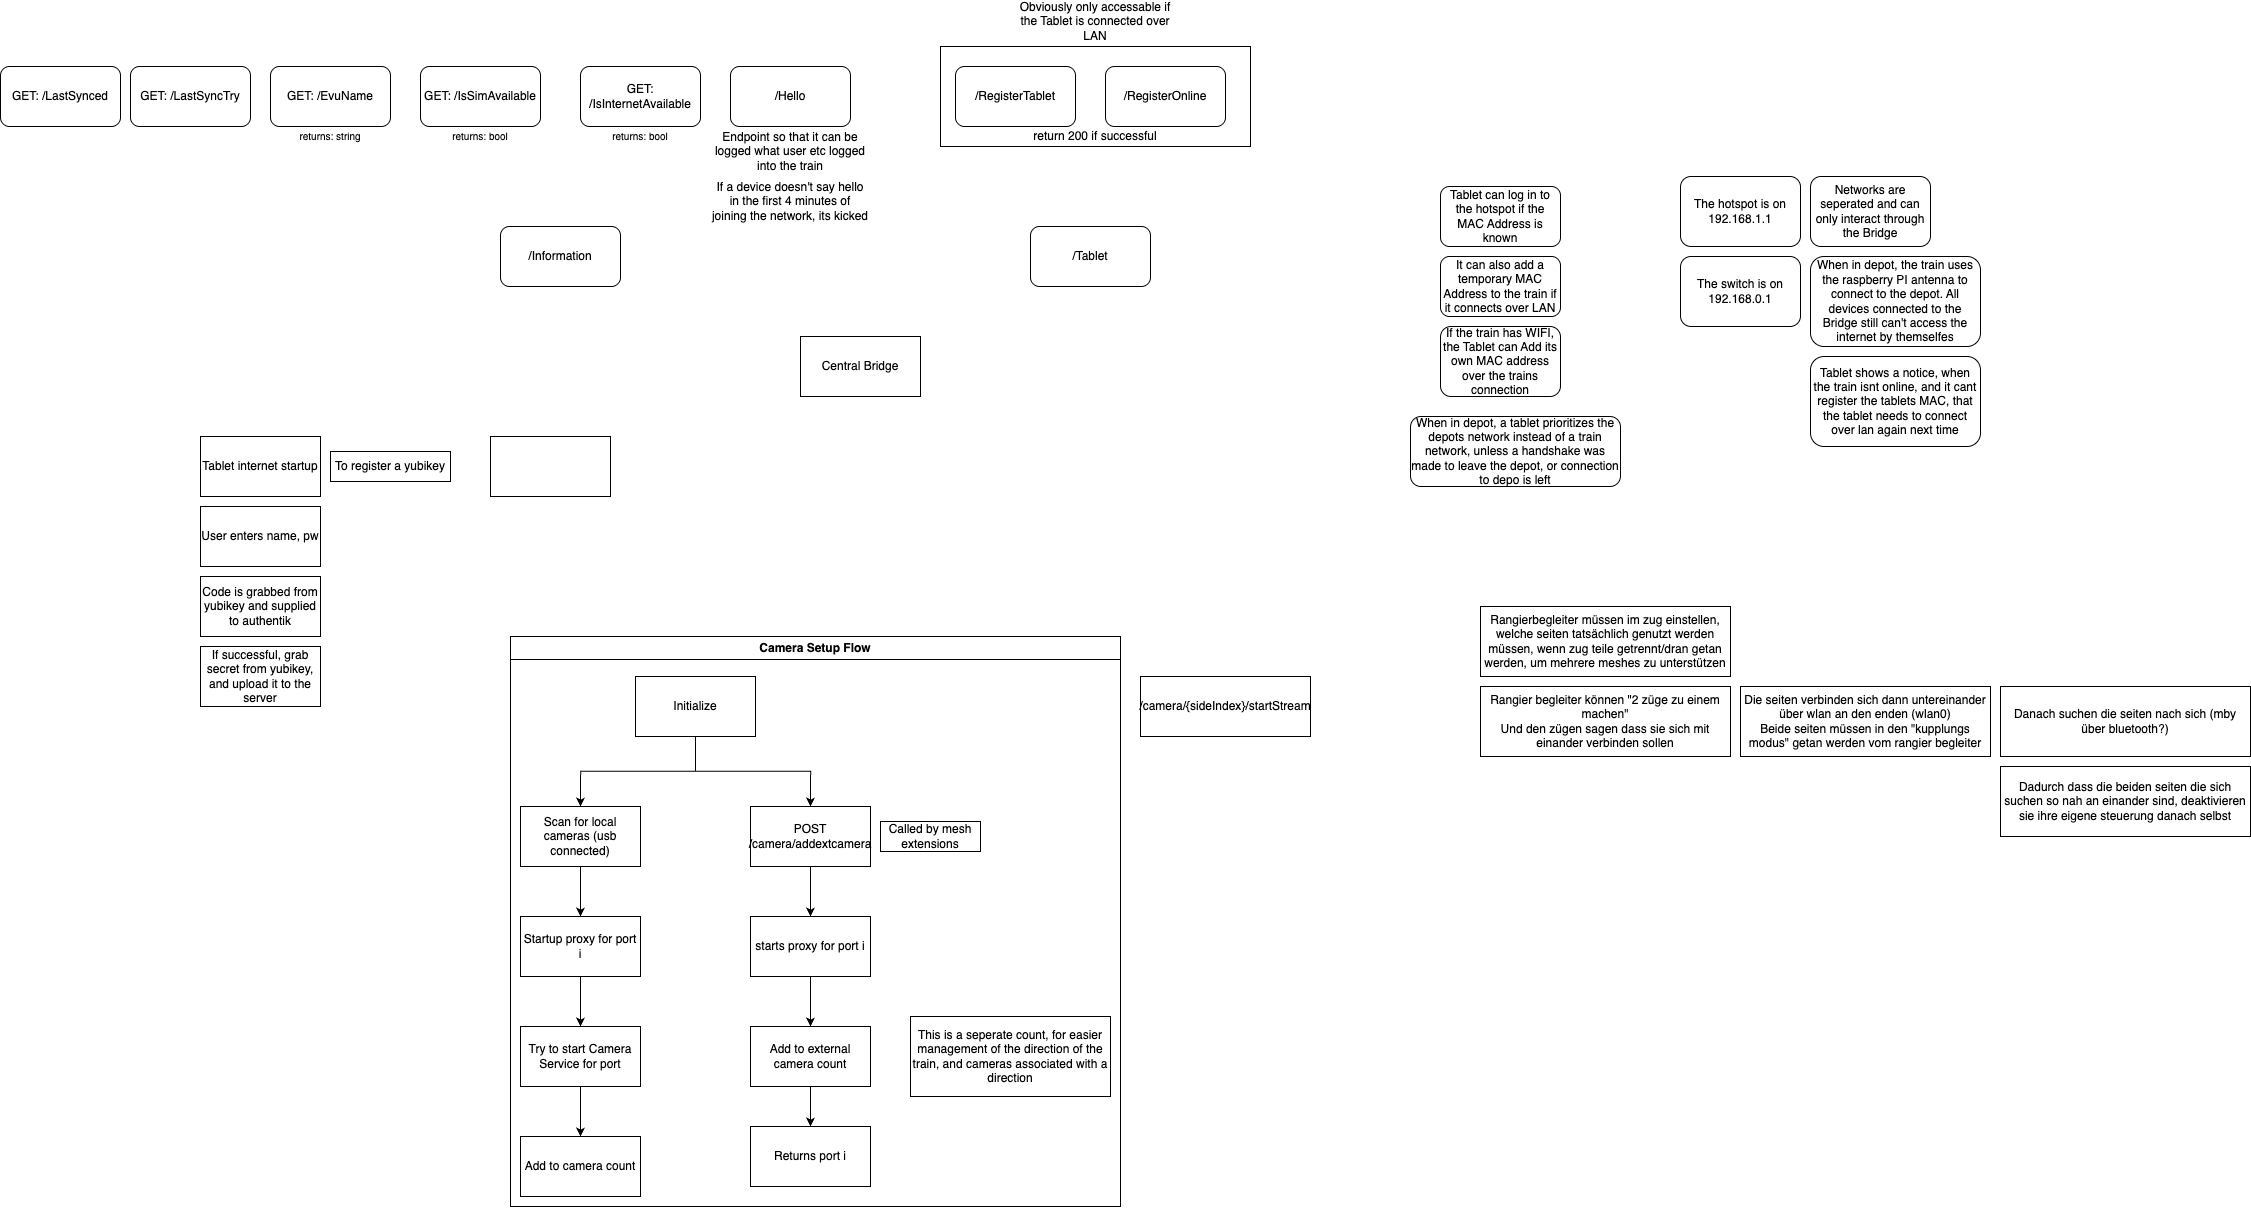

The diagram above was exported from draw.io. Its source (the exported page's mxGraphModel, read from the mxfile embedded in the PNG):
<mxGraphModel dx="4877" dy="3054" grid="1" gridSize="10" guides="1" tooltips="1" connect="1" arrows="1" fold="1" page="1" pageScale="1" pageWidth="1920" pageHeight="1200" math="0" shadow="0">
  <root>
    <mxCell id="0" />
    <mxCell id="1" parent="0" />
    <mxCell id="D0AqdsrFLwhoFKeQuo0Y-23" value="" style="rounded=0;whiteSpace=wrap;html=1;" parent="1" vertex="1">
      <mxGeometry x="880" y="230" width="310" height="100" as="geometry" />
    </mxCell>
    <mxCell id="D0AqdsrFLwhoFKeQuo0Y-1" value="Central Bridge" style="rounded=0;whiteSpace=wrap;html=1;" parent="1" vertex="1">
      <mxGeometry x="740" y="520" width="120" height="60" as="geometry" />
    </mxCell>
    <mxCell id="D0AqdsrFLwhoFKeQuo0Y-2" value="/Information" style="rounded=1;whiteSpace=wrap;html=1;" parent="1" vertex="1">
      <mxGeometry x="440" y="410" width="120" height="60" as="geometry" />
    </mxCell>
    <mxCell id="D0AqdsrFLwhoFKeQuo0Y-4" value="GET: /EvuName" style="rounded=1;whiteSpace=wrap;html=1;" parent="1" vertex="1">
      <mxGeometry x="210" y="250" width="120" height="60" as="geometry" />
    </mxCell>
    <mxCell id="D0AqdsrFLwhoFKeQuo0Y-5" value="GET: /IsSimAvailable" style="rounded=1;whiteSpace=wrap;html=1;" parent="1" vertex="1">
      <mxGeometry x="360" y="250" width="120" height="60" as="geometry" />
    </mxCell>
    <mxCell id="D0AqdsrFLwhoFKeQuo0Y-6" value="GET: /IsInternetAvailable" style="rounded=1;whiteSpace=wrap;html=1;" parent="1" vertex="1">
      <mxGeometry x="520" y="250" width="120" height="60" as="geometry" />
    </mxCell>
    <mxCell id="D0AqdsrFLwhoFKeQuo0Y-7" value="&lt;font style=&quot;font-size: 10px;&quot;&gt;returns: string&lt;/font&gt;" style="text;html=1;align=center;verticalAlign=middle;whiteSpace=wrap;rounded=0;" parent="1" vertex="1">
      <mxGeometry x="210" y="310" width="120" height="20" as="geometry" />
    </mxCell>
    <mxCell id="D0AqdsrFLwhoFKeQuo0Y-8" value="&lt;font style=&quot;font-size: 10px;&quot;&gt;returns: bool&lt;/font&gt;" style="text;html=1;align=center;verticalAlign=middle;whiteSpace=wrap;rounded=0;" parent="1" vertex="1">
      <mxGeometry x="360" y="310" width="120" height="20" as="geometry" />
    </mxCell>
    <mxCell id="D0AqdsrFLwhoFKeQuo0Y-9" value="&lt;font style=&quot;font-size: 10px;&quot;&gt;returns: bool&lt;/font&gt;" style="text;html=1;align=center;verticalAlign=middle;whiteSpace=wrap;rounded=0;" parent="1" vertex="1">
      <mxGeometry x="520" y="310" width="120" height="20" as="geometry" />
    </mxCell>
    <mxCell id="D0AqdsrFLwhoFKeQuo0Y-10" value="Tablet can log in to the hotspot if the MAC Address is known" style="rounded=1;whiteSpace=wrap;html=1;" parent="1" vertex="1">
      <mxGeometry x="1380" y="370" width="120" height="60" as="geometry" />
    </mxCell>
    <mxCell id="D0AqdsrFLwhoFKeQuo0Y-11" value="It can also add a temporary MAC Address to the train if it connects over LAN" style="rounded=1;whiteSpace=wrap;html=1;" parent="1" vertex="1">
      <mxGeometry x="1380" y="440" width="120" height="60" as="geometry" />
    </mxCell>
    <mxCell id="D0AqdsrFLwhoFKeQuo0Y-12" value="If the train has WIFI, the Tablet can Add its own MAC address over the trains connection" style="rounded=1;whiteSpace=wrap;html=1;" parent="1" vertex="1">
      <mxGeometry x="1380" y="510" width="120" height="70" as="geometry" />
    </mxCell>
    <mxCell id="D0AqdsrFLwhoFKeQuo0Y-13" value="The hotspot is on 192.168.1.1" style="rounded=1;whiteSpace=wrap;html=1;" parent="1" vertex="1">
      <mxGeometry x="1620" y="360" width="120" height="70" as="geometry" />
    </mxCell>
    <mxCell id="D0AqdsrFLwhoFKeQuo0Y-14" value="The switch is on 192.168.0.1" style="rounded=1;whiteSpace=wrap;html=1;" parent="1" vertex="1">
      <mxGeometry x="1620" y="440" width="120" height="70" as="geometry" />
    </mxCell>
    <mxCell id="D0AqdsrFLwhoFKeQuo0Y-15" value="Networks are seperated and can only interact through the Bridge" style="rounded=1;whiteSpace=wrap;html=1;" parent="1" vertex="1">
      <mxGeometry x="1750" y="360" width="120" height="70" as="geometry" />
    </mxCell>
    <mxCell id="D0AqdsrFLwhoFKeQuo0Y-16" value="/Tablet" style="rounded=1;whiteSpace=wrap;html=1;" parent="1" vertex="1">
      <mxGeometry x="970" y="410" width="120" height="60" as="geometry" />
    </mxCell>
    <mxCell id="D0AqdsrFLwhoFKeQuo0Y-17" value="/Hello" style="rounded=1;whiteSpace=wrap;html=1;" parent="1" vertex="1">
      <mxGeometry x="670" y="250" width="120" height="60" as="geometry" />
    </mxCell>
    <mxCell id="D0AqdsrFLwhoFKeQuo0Y-18" value="/RegisterTablet" style="rounded=1;whiteSpace=wrap;html=1;" parent="1" vertex="1">
      <mxGeometry x="895" y="250" width="120" height="60" as="geometry" />
    </mxCell>
    <mxCell id="D0AqdsrFLwhoFKeQuo0Y-20" value="Endpoint so that it can be logged what user etc logged into the train" style="text;html=1;align=center;verticalAlign=middle;whiteSpace=wrap;rounded=0;" parent="1" vertex="1">
      <mxGeometry x="650" y="310" width="160" height="50" as="geometry" />
    </mxCell>
    <mxCell id="D0AqdsrFLwhoFKeQuo0Y-21" value="/RegisterOnline" style="rounded=1;whiteSpace=wrap;html=1;" parent="1" vertex="1">
      <mxGeometry x="1045" y="250" width="120" height="60" as="geometry" />
    </mxCell>
    <mxCell id="D0AqdsrFLwhoFKeQuo0Y-22" value="Obviously only accessable if the Tablet is connected over LAN" style="text;html=1;align=center;verticalAlign=middle;whiteSpace=wrap;rounded=0;" parent="1" vertex="1">
      <mxGeometry x="955" y="190" width="160" height="30" as="geometry" />
    </mxCell>
    <mxCell id="D0AqdsrFLwhoFKeQuo0Y-24" value="When in depot, the train uses the raspberry PI antenna to connect to the depot. All devices connected to the Bridge still can't access the internet by themselfes" style="rounded=1;whiteSpace=wrap;html=1;" parent="1" vertex="1">
      <mxGeometry x="1750" y="440" width="170" height="90" as="geometry" />
    </mxCell>
    <mxCell id="D0AqdsrFLwhoFKeQuo0Y-25" value="Tablet shows a notice, when the train isnt online, and it cant register the tablets MAC, that the tablet needs to connect over lan again next time" style="rounded=1;whiteSpace=wrap;html=1;" parent="1" vertex="1">
      <mxGeometry x="1750" y="540" width="170" height="90" as="geometry" />
    </mxCell>
    <mxCell id="D0AqdsrFLwhoFKeQuo0Y-27" value="return 200 if successful" style="text;html=1;align=center;verticalAlign=middle;whiteSpace=wrap;rounded=0;" parent="1" vertex="1">
      <mxGeometry x="920" y="310" width="230" height="20" as="geometry" />
    </mxCell>
    <mxCell id="D0AqdsrFLwhoFKeQuo0Y-29" value="When in depot, a tablet prioritizes the depots network instead of a train network, unless a handshake was made to leave the depot, or connection to depo is left" style="rounded=1;whiteSpace=wrap;html=1;" parent="1" vertex="1">
      <mxGeometry x="1350" y="600" width="210" height="70" as="geometry" />
    </mxCell>
    <mxCell id="D0AqdsrFLwhoFKeQuo0Y-30" value="If a device doesn't say hello in the first 4 minutes of joining the network, its kicked" style="text;html=1;align=center;verticalAlign=middle;whiteSpace=wrap;rounded=0;" parent="1" vertex="1">
      <mxGeometry x="650" y="360" width="160" height="50" as="geometry" />
    </mxCell>
    <mxCell id="nHDwqZT88RZeFxS14gR3-1" value="Tablet internet startup" style="rounded=0;whiteSpace=wrap;html=1;" parent="1" vertex="1">
      <mxGeometry x="140" y="620" width="120" height="60" as="geometry" />
    </mxCell>
    <mxCell id="nHDwqZT88RZeFxS14gR3-2" value="User enters name, pw" style="rounded=0;whiteSpace=wrap;html=1;" parent="1" vertex="1">
      <mxGeometry x="140" y="690" width="120" height="60" as="geometry" />
    </mxCell>
    <mxCell id="nHDwqZT88RZeFxS14gR3-3" value="To register a yubikey" style="rounded=0;whiteSpace=wrap;html=1;" parent="1" vertex="1">
      <mxGeometry x="270" y="635" width="120" height="30" as="geometry" />
    </mxCell>
    <mxCell id="nHDwqZT88RZeFxS14gR3-4" value="Code is grabbed from yubikey and supplied to authentik" style="rounded=0;whiteSpace=wrap;html=1;" parent="1" vertex="1">
      <mxGeometry x="140" y="760" width="120" height="60" as="geometry" />
    </mxCell>
    <mxCell id="nHDwqZT88RZeFxS14gR3-5" value="If successful, grab secret from yubikey, and upload it to the server" style="rounded=0;whiteSpace=wrap;html=1;" parent="1" vertex="1">
      <mxGeometry x="140" y="830" width="120" height="60" as="geometry" />
    </mxCell>
    <mxCell id="nHDwqZT88RZeFxS14gR3-6" value="" style="rounded=0;whiteSpace=wrap;html=1;" parent="1" vertex="1">
      <mxGeometry x="430" y="620" width="120" height="60" as="geometry" />
    </mxCell>
    <mxCell id="nHDwqZT88RZeFxS14gR3-7" value="GET: /LastSyncTry" style="rounded=1;whiteSpace=wrap;html=1;" parent="1" vertex="1">
      <mxGeometry x="70" y="250" width="120" height="60" as="geometry" />
    </mxCell>
    <mxCell id="nHDwqZT88RZeFxS14gR3-8" value="GET: /LastSynced" style="rounded=1;whiteSpace=wrap;html=1;" parent="1" vertex="1">
      <mxGeometry x="-60" y="250" width="120" height="60" as="geometry" />
    </mxCell>
    <mxCell id="RrzdnQDn-9nG9QoV303n-1" value="Camera Setup Flow" style="swimlane;whiteSpace=wrap;html=1;" parent="1" vertex="1">
      <mxGeometry x="450" y="820" width="610" height="570" as="geometry" />
    </mxCell>
    <mxCell id="RrzdnQDn-9nG9QoV303n-23" style="edgeStyle=orthogonalEdgeStyle;rounded=0;orthogonalLoop=1;jettySize=auto;html=1;entryX=0.5;entryY=0;entryDx=0;entryDy=0;" parent="RrzdnQDn-9nG9QoV303n-1" source="RrzdnQDn-9nG9QoV303n-2" target="RrzdnQDn-9nG9QoV303n-3" edge="1">
      <mxGeometry relative="1" as="geometry" />
    </mxCell>
    <mxCell id="RrzdnQDn-9nG9QoV303n-24" style="edgeStyle=orthogonalEdgeStyle;rounded=0;orthogonalLoop=1;jettySize=auto;html=1;entryX=0.5;entryY=0;entryDx=0;entryDy=0;" parent="RrzdnQDn-9nG9QoV303n-1" source="RrzdnQDn-9nG9QoV303n-2" target="RrzdnQDn-9nG9QoV303n-11" edge="1">
      <mxGeometry relative="1" as="geometry" />
    </mxCell>
    <mxCell id="RrzdnQDn-9nG9QoV303n-2" value="Initialize" style="rounded=0;whiteSpace=wrap;html=1;" parent="RrzdnQDn-9nG9QoV303n-1" vertex="1">
      <mxGeometry x="125" y="40" width="120" height="60" as="geometry" />
    </mxCell>
    <mxCell id="RrzdnQDn-9nG9QoV303n-8" style="edgeStyle=orthogonalEdgeStyle;rounded=0;orthogonalLoop=1;jettySize=auto;html=1;entryX=0.5;entryY=0;entryDx=0;entryDy=0;" parent="RrzdnQDn-9nG9QoV303n-1" source="RrzdnQDn-9nG9QoV303n-3" target="RrzdnQDn-9nG9QoV303n-5" edge="1">
      <mxGeometry relative="1" as="geometry" />
    </mxCell>
    <mxCell id="RrzdnQDn-9nG9QoV303n-3" value="Scan for local cameras (usb connected)" style="rounded=0;whiteSpace=wrap;html=1;" parent="RrzdnQDn-9nG9QoV303n-1" vertex="1">
      <mxGeometry x="10" y="170" width="120" height="60" as="geometry" />
    </mxCell>
    <mxCell id="RrzdnQDn-9nG9QoV303n-10" style="edgeStyle=orthogonalEdgeStyle;rounded=0;orthogonalLoop=1;jettySize=auto;html=1;entryX=0.5;entryY=0;entryDx=0;entryDy=0;" parent="RrzdnQDn-9nG9QoV303n-1" source="RrzdnQDn-9nG9QoV303n-4" target="RrzdnQDn-9nG9QoV303n-6" edge="1">
      <mxGeometry relative="1" as="geometry" />
    </mxCell>
    <mxCell id="RrzdnQDn-9nG9QoV303n-4" value="Try to start Camera Service for port" style="rounded=0;whiteSpace=wrap;html=1;" parent="RrzdnQDn-9nG9QoV303n-1" vertex="1">
      <mxGeometry x="10" y="390" width="120" height="60" as="geometry" />
    </mxCell>
    <mxCell id="RrzdnQDn-9nG9QoV303n-9" style="edgeStyle=orthogonalEdgeStyle;rounded=0;orthogonalLoop=1;jettySize=auto;html=1;entryX=0.5;entryY=0;entryDx=0;entryDy=0;" parent="RrzdnQDn-9nG9QoV303n-1" source="RrzdnQDn-9nG9QoV303n-5" target="RrzdnQDn-9nG9QoV303n-4" edge="1">
      <mxGeometry relative="1" as="geometry" />
    </mxCell>
    <mxCell id="RrzdnQDn-9nG9QoV303n-5" value="Startup proxy for port i" style="rounded=0;whiteSpace=wrap;html=1;" parent="RrzdnQDn-9nG9QoV303n-1" vertex="1">
      <mxGeometry x="10" y="280" width="120" height="60" as="geometry" />
    </mxCell>
    <mxCell id="RrzdnQDn-9nG9QoV303n-6" value="Add to camera count" style="rounded=0;whiteSpace=wrap;html=1;" parent="RrzdnQDn-9nG9QoV303n-1" vertex="1">
      <mxGeometry x="10" y="500" width="120" height="60" as="geometry" />
    </mxCell>
    <mxCell id="RrzdnQDn-9nG9QoV303n-16" style="edgeStyle=orthogonalEdgeStyle;rounded=0;orthogonalLoop=1;jettySize=auto;html=1;entryX=0.5;entryY=0;entryDx=0;entryDy=0;" parent="RrzdnQDn-9nG9QoV303n-1" source="RrzdnQDn-9nG9QoV303n-11" target="RrzdnQDn-9nG9QoV303n-14" edge="1">
      <mxGeometry relative="1" as="geometry" />
    </mxCell>
    <mxCell id="RrzdnQDn-9nG9QoV303n-11" value="POST&lt;br&gt;/camera/addextcamera" style="rounded=0;whiteSpace=wrap;html=1;" parent="RrzdnQDn-9nG9QoV303n-1" vertex="1">
      <mxGeometry x="240" y="170" width="120" height="60" as="geometry" />
    </mxCell>
    <mxCell id="RrzdnQDn-9nG9QoV303n-12" value="Returns port i" style="rounded=0;whiteSpace=wrap;html=1;" parent="RrzdnQDn-9nG9QoV303n-1" vertex="1">
      <mxGeometry x="240" y="490" width="120" height="60" as="geometry" />
    </mxCell>
    <mxCell id="RrzdnQDn-9nG9QoV303n-19" style="edgeStyle=orthogonalEdgeStyle;rounded=0;orthogonalLoop=1;jettySize=auto;html=1;entryX=0.5;entryY=0;entryDx=0;entryDy=0;" parent="RrzdnQDn-9nG9QoV303n-1" source="RrzdnQDn-9nG9QoV303n-14" target="RrzdnQDn-9nG9QoV303n-18" edge="1">
      <mxGeometry relative="1" as="geometry" />
    </mxCell>
    <mxCell id="RrzdnQDn-9nG9QoV303n-14" value="starts proxy for port i" style="rounded=0;whiteSpace=wrap;html=1;" parent="RrzdnQDn-9nG9QoV303n-1" vertex="1">
      <mxGeometry x="240" y="280" width="120" height="60" as="geometry" />
    </mxCell>
    <mxCell id="RrzdnQDn-9nG9QoV303n-20" style="edgeStyle=orthogonalEdgeStyle;rounded=0;orthogonalLoop=1;jettySize=auto;html=1;entryX=0.5;entryY=0;entryDx=0;entryDy=0;" parent="RrzdnQDn-9nG9QoV303n-1" source="RrzdnQDn-9nG9QoV303n-18" target="RrzdnQDn-9nG9QoV303n-12" edge="1">
      <mxGeometry relative="1" as="geometry" />
    </mxCell>
    <mxCell id="RrzdnQDn-9nG9QoV303n-18" value="Add to external camera count" style="rounded=0;whiteSpace=wrap;html=1;" parent="RrzdnQDn-9nG9QoV303n-1" vertex="1">
      <mxGeometry x="240" y="390" width="120" height="60" as="geometry" />
    </mxCell>
    <mxCell id="RrzdnQDn-9nG9QoV303n-22" value="This is a seperate count, for easier management of the direction of the train, and cameras associated with a direction" style="rounded=0;whiteSpace=wrap;html=1;" parent="RrzdnQDn-9nG9QoV303n-1" vertex="1">
      <mxGeometry x="400" y="380" width="200" height="80" as="geometry" />
    </mxCell>
    <mxCell id="RrzdnQDn-9nG9QoV303n-25" value="Called by mesh extensions" style="rounded=0;whiteSpace=wrap;html=1;" parent="RrzdnQDn-9nG9QoV303n-1" vertex="1">
      <mxGeometry x="370" y="185" width="100" height="30" as="geometry" />
    </mxCell>
    <mxCell id="RrzdnQDn-9nG9QoV303n-26" value="/camera/{sideIndex}/startStream" style="rounded=0;whiteSpace=wrap;html=1;" parent="1" vertex="1">
      <mxGeometry x="1080" y="860" width="170" height="60" as="geometry" />
    </mxCell>
    <mxCell id="RrzdnQDn-9nG9QoV303n-27" value="Rangierbegleiter müssen im zug einstellen, welche seiten tatsächlich genutzt werden müssen, wenn zug teile getrennt/dran getan werden, um mehrere meshes zu unterstützen" style="rounded=0;whiteSpace=wrap;html=1;" parent="1" vertex="1">
      <mxGeometry x="1420" y="790" width="250" height="70" as="geometry" />
    </mxCell>
    <mxCell id="RrzdnQDn-9nG9QoV303n-28" value="Rangier begleiter können &quot;2 züge zu einem machen&quot;&lt;div&gt;Und den zügen sagen dass sie sich mit einander verbinden sollen&lt;/div&gt;" style="rounded=0;whiteSpace=wrap;html=1;" parent="1" vertex="1">
      <mxGeometry x="1420" y="870" width="250" height="70" as="geometry" />
    </mxCell>
    <mxCell id="RrzdnQDn-9nG9QoV303n-29" value="Die seiten verbinden sich dann untereinander über wlan an den enden (wlan0)&lt;br&gt;Beide seiten müssen in den &quot;kupplungs modus&quot; getan werden vom rangier begleiter" style="rounded=0;whiteSpace=wrap;html=1;" parent="1" vertex="1">
      <mxGeometry x="1680" y="870" width="250" height="70" as="geometry" />
    </mxCell>
    <mxCell id="fbIB9J7qFFFKaNbtSgQg-2" value="Danach suchen die seiten nach sich (mby über bluetooth?)" style="rounded=0;whiteSpace=wrap;html=1;" parent="1" vertex="1">
      <mxGeometry x="1940" y="870" width="250" height="70" as="geometry" />
    </mxCell>
    <mxCell id="fbIB9J7qFFFKaNbtSgQg-3" value="Dadurch dass die beiden seiten die sich suchen so nah an einander sind, deaktivieren sie ihre eigene steuerung danach selbst" style="rounded=0;whiteSpace=wrap;html=1;" parent="1" vertex="1">
      <mxGeometry x="1940" y="950" width="250" height="70" as="geometry" />
    </mxCell>
  </root>
</mxGraphModel>